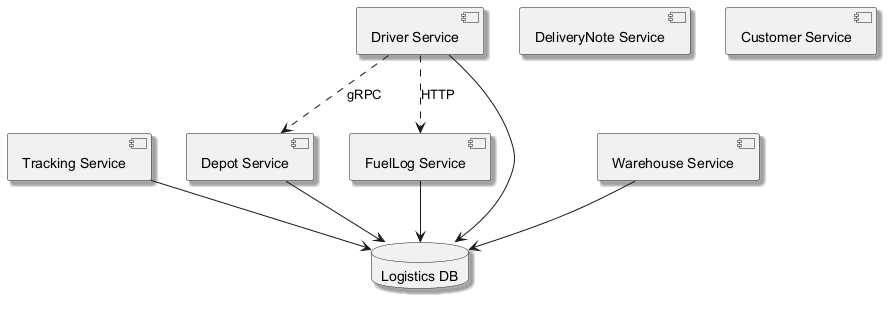

The diagram above was rendered by PlantUML. Its source (embedded in the PNG):
@startuml
skinparam backgroundColor #FFFFFF
skinparam classBackgroundColor #E8F4FA
skinparam classBorderColor #2C7DA0
skinparam shadowing true
component "Tracking Service" as C_TrackingService
component "Depot Service" as C_DepotService
component "DeliveryNote Service" as C_DeliveryNoteService
component "Warehouse Service" as C_WarehouseService
component "Customer Service" as C_CustomerService
component "FuelLog Service" as C_FuelLogService
component "Driver Service" as C_DriverService
database "Logistics DB" as DB_logistics
C_TrackingService --> DB_logistics
C_DepotService --> DB_logistics
C_WarehouseService --> DB_logistics
C_FuelLogService --> DB_logistics
C_DriverService --> DB_logistics
C_DriverService ..> C_FuelLogService : HTTP
C_DriverService ..> C_DepotService : gRPC
@enduml